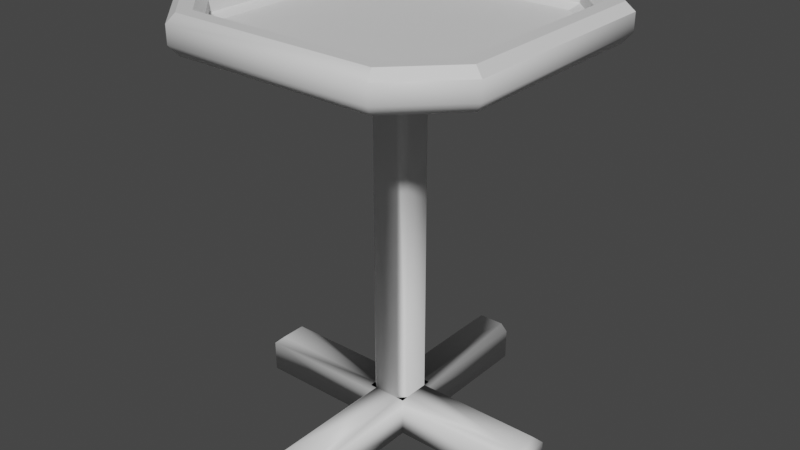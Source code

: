 # Source: Tray.blend  (saved by Blender 2.80.75; exported with 4.5.12 LTS)
import bpy
from mathutils import Matrix  # noqa: F401  (used for matrix-valued properties, if any)

bpy.ops.wm.read_factory_settings(use_empty=True)
scene = bpy.context.scene
scene.name = 'Scene'

# ---- collections
col_collection = bpy.data.collections.new('Collection'); scene.collection.children.link(col_collection)

# ---- materials (node trees are filled in below, after node groups)
mat_material = bpy.data.materials.new('Material')
mat_material.alpha_threshold = 0.0
mat_material.use_transparent_shadow = False
mat_material.line_color = (0.0, 0.0, 0.0, 1.0)
mat_metal = bpy.data.materials.new('Metal')
mat_metal.use_transparent_shadow = False
mat_paper = bpy.data.materials.new('Paper')
mat_paper.use_transparent_shadow = False
mat_highlight = bpy.data.materials.new('Highlight')
mat_highlight.use_transparent_shadow = False

# ---- material node trees
mat_material.use_nodes = True; mat_material.node_tree.nodes.clear()
_N = mat_material.node_tree.nodes; _L = mat_material.node_tree.links
n0 = _N.new('ShaderNodeOutputMaterial'); n0.name = 'Material Output'; n0.location = (300, 300)
n1 = _N.new('ShaderNodeBsdfPrincipled'); n1.name = 'Principled BSDF'; n1.location = (10, 300)
n1.distribution = 'GGX'
n1.subsurface_method = 'BURLEY'
n1.inputs[2].default_value = 0.4
n1.inputs[3].default_value = 1.45
n1.inputs[27].default_value = (0.0, 0.0, 0.0, 1.0)
n1.inputs[28].default_value = 1.0
_L.new(n1.outputs[0], n0.inputs[0])
n0.is_active_output = True
mat_metal.use_nodes = True; mat_metal.node_tree.nodes.clear()
_N = mat_metal.node_tree.nodes; _L = mat_metal.node_tree.links
n0 = _N.new('ShaderNodeOutputMaterial'); n0.name = 'Material Output'; n0.location = (300, 300)
n1 = _N.new('ShaderNodeBsdfPrincipled'); n1.name = 'Principled BSDF'; n1.location = (10, 300)
n1.distribution = 'GGX'
n1.subsurface_method = 'BURLEY'
n1.inputs[3].default_value = 1.45
n1.inputs[27].default_value = (0.0, 0.0, 0.0, 1.0)
n1.inputs[28].default_value = 1.0
_L.new(n1.outputs[0], n0.inputs[0])
n0.is_active_output = True
mat_paper.use_nodes = True; mat_paper.node_tree.nodes.clear()
_N = mat_paper.node_tree.nodes; _L = mat_paper.node_tree.links
n0 = _N.new('ShaderNodeOutputMaterial'); n0.name = 'Material Output'; n0.location = (300, 300)
n1 = _N.new('ShaderNodeBsdfPrincipled'); n1.name = 'Principled BSDF'; n1.location = (10, 300)
n1.distribution = 'GGX'
n1.subsurface_method = 'BURLEY'
n1.inputs[3].default_value = 1.45
n1.inputs[27].default_value = (0.0, 0.0, 0.0, 1.0)
n1.inputs[28].default_value = 1.0
_L.new(n1.outputs[0], n0.inputs[0])
n0.is_active_output = True
mat_highlight.use_nodes = True; mat_highlight.node_tree.nodes.clear()
_N = mat_highlight.node_tree.nodes; _L = mat_highlight.node_tree.links
n0 = _N.new('ShaderNodeOutputMaterial'); n0.name = 'Material Output'; n0.location = (300, 300)
n1 = _N.new('ShaderNodeBsdfPrincipled'); n1.name = 'Principled BSDF'; n1.location = (10, 300)
n1.distribution = 'GGX'
n1.subsurface_method = 'BURLEY'
n1.inputs[3].default_value = 1.45
n1.inputs[27].default_value = (0.0, 0.0, 0.0, 1.0)
n1.inputs[28].default_value = 1.0
_L.new(n1.outputs[0], n0.inputs[0])
n0.is_active_output = True

# ---- world
world_world = bpy.data.worlds.new('World'); scene.world = world_world
world_world.use_nodes = True; world_world.node_tree.nodes.clear()
_N = world_world.node_tree.nodes; _L = world_world.node_tree.links
n0 = _N.new('ShaderNodeOutputWorld'); n0.name = 'World Output'; n0.location = (300, 300)
n1 = _N.new('ShaderNodeBackground'); n1.name = 'Background'; n1.location = (10, 300)
n1.inputs[0].default_value = (0.05088, 0.05088, 0.05088, 1.0)
_L.new(n1.outputs[0], n0.inputs[0])
n0.is_active_output = True
world_world.color = (0.05088, 0.05088, 0.05088)
world_world.use_sun_shadow = False
world_world.sun_shadow_jitter_overblur = 0.0

# ---- meshes
me_cube = bpy.data.meshes.new('Cube')
me_cube.from_pydata([(-0.3, 0.3, -3.4), (-0.3, -0.3, -3.4), (0.3, 0.3, -3.4), (0.3, -0.3, -3.4), (0.3, -2.3, -3.978), (-0.3, -2.3, -3.978), (-0.3, 0.3, -3.978), (-0.3, -0.3, -3.978), (0.3, 0.3, -3.978), (0.3, -0.3, -3.978), (2.3, -0.3, -3.978), (2.3, 0.3, -3.978), (-2.3, 0.3, -3.978), (-2.3, -0.3, -3.978), (0.3, 2.3, -3.978), (-0.3, 2.3, -3.978), (0.3, 0.1964, 1.4), (0.1964, 0.3, 1.4), (0.1964, 0.3, -3.4), (0.3, 0.1964, -3.4), (0.3, 0.3, -3.4), (0.1964, -0.3, 1.4), (0.3, -0.1964, 1.4), (0.3, -0.1964, -3.4), (0.1964, -0.3, -3.4), (0.3, -0.3, -3.4), (-0.1964, 0.3, 1.4), (-0.3, 0.1964, 1.4), (-0.3, 0.1964, -3.4), (-0.1964, 0.3, -3.4), (-0.3, 0.3, -3.4), (-0.3, -0.1964, 1.4), (-0.1964, -0.3, 1.4), (-0.1964, -0.3, -3.4), (-0.3, -0.1964, -3.4), (-0.3, -0.3, -3.4), (0.3, -0.3, -3.504), (0.1964, -0.1964, -3.4), (0.3, 0.3, -3.504), (0.1964, 0.1964, -3.4), (-0.1964, -0.1964, -3.4), (-0.3, -0.3, -3.504), (-0.1964, 0.1964, -3.4), (-0.3, 0.3, -3.504), (0.1964, -2.196, -3.4), (0.3, -2.3, -3.504), (-0.1964, -2.196, -3.4), (-0.3, -2.3, -3.504), (2.196, -0.1964, -3.4), (2.3, -0.3, -3.504), (2.196, 0.1964, -3.4), (2.3, 0.3, -3.504), (-2.196, 0.1964, -3.4), (-2.3, 0.3, -3.504), (-2.196, -0.1964, -3.4), (-2.3, -0.3, -3.504), (0.1964, 2.3, -3.4), (0.3, 2.3, -3.504), (-0.3, 2.3, -3.504), (-0.1964, 2.3, -3.4), (-1.811, 1.328, 2.044), (-1.328, 1.811, 2.044), (1.328, 1.811, 2.044), (1.811, 1.328, 2.044), (1.811, -1.328, 2.044), (-1.328, -1.811, 2.044), (-1.811, -1.328, 2.044), (1.328, -1.811, 2.044), (1.39, 1.962, 2.279), (1.44, 2.082, 2.4), (-1.39, 1.962, 2.279), (-1.44, 2.082, 2.4), (1.962, -1.39, 2.279), (2.082, -1.44, 2.4), (2.082, 1.44, 2.4), (1.962, 1.39, 2.279), (-1.962, -1.39, 2.279), (-2.082, -1.44, 2.4), (-2.082, 1.44, 2.4), (-1.962, 1.39, 2.279), (1.44, -2.082, 2.4), (1.39, -1.962, 2.279), (-1.44, -2.082, 2.4), (-1.39, -1.962, 2.279), (-1.501, 2.292, 1.874), (-1.572, 2.4, 2.021), (-2.4, 1.572, 2.021), (-2.292, 1.501, 1.874), (1.501, -2.292, 1.874), (1.572, -2.4, 2.021), (2.4, -1.572, 2.021), (2.292, -1.501, 1.874), (-2.292, -1.501, 1.874), (-2.4, -1.572, 2.021), (-1.572, -2.4, 2.021), (-1.501, -2.292, 1.874), (2.292, 1.501, 1.874), (2.4, 1.572, 2.021), (1.572, 2.4, 2.021), (1.501, 2.292, 1.874), (-2.4, 1.572, 2.279), (-2.279, 1.522, 2.4), (-1.522, 2.279, 2.4), (-1.572, 2.4, 2.279), (1.522, 2.279, 2.4), (1.572, 2.4, 2.279), (2.4, 1.572, 2.279), (2.279, 1.522, 2.4), (2.279, -1.522, 2.4), (2.4, -1.572, 2.279), (-1.572, -2.4, 2.279), (-1.522, -2.279, 2.4), (-2.279, -1.522, 2.4), (-2.4, -1.572, 2.279), (1.572, -2.4, 2.279), (1.522, -2.279, 2.4), (-1.962, 1.39, 2.116), (-1.39, 1.962, 2.116), (1.39, 1.962, 2.116), (1.962, 1.39, 2.116), (1.962, -1.39, 2.116), (-1.39, -1.962, 2.116), (-1.962, -1.39, 2.116), (1.39, -1.962, 2.116)], [], [(30, 29, 18, 20, 2, 0), (25, 24, 33, 35, 1, 3), (35, 34, 28, 30, 0, 1), (45, 47, 5, 4), (86, 93, 113, 100), (19, 16, 22, 23), (34, 31, 27, 28), (20, 19, 23, 25, 3, 2), (24, 21, 32, 33), (39, 37, 48, 50), (51, 49, 10, 11), (38, 8, 14, 57), (37, 40, 46, 44), (41, 7, 5, 47), (36, 9, 10, 49), (6, 8, 9, 7), (9, 8, 11, 10), (8, 6, 15, 14), (3, 1, 40, 37), (42, 39, 56, 59), (7, 9, 4, 5), (7, 41, 55, 13), (55, 53, 12, 13), (9, 36, 45, 4), (2, 3, 37, 39), (40, 42, 52, 54), (58, 59, 56, 57, 14, 15), (6, 7, 13, 12), (1, 0, 42, 40), (6, 43, 58, 15), (90, 97, 106, 109), (0, 2, 39, 42), (43, 6, 12, 53), (8, 38, 51, 11), (18, 19, 20), (23, 24, 25), (28, 29, 30), (33, 34, 35), (16, 19, 18, 17), (33, 32, 31, 34), (21, 24, 23, 22), (26, 29, 28, 27), (47, 45, 44, 46), (41, 47, 46, 40), (45, 36, 37, 44), (49, 51, 50, 48), (48, 37, 36, 49), (51, 38, 39, 50), (53, 55, 54, 52), (52, 42, 43, 53), (55, 41, 40, 54), (38, 57, 56, 39), (58, 43, 42, 59), (29, 26, 17, 18), (94, 89, 114, 110), (97, 98, 105, 106), (98, 85, 103, 105), (89, 90, 109, 114), (93, 94, 110, 113), (85, 86, 100, 103), (73, 80, 115, 108), (26, 27, 87, 84), (16, 17, 99, 96), (21, 22, 91, 88), (32, 21, 88, 95), (27, 31, 92, 87), (31, 32, 95, 92), (22, 16, 96, 91), (74, 73, 108, 107), (75, 68, 118, 119), (81, 72, 120, 123), (79, 76, 122, 116), (82, 77, 112, 111), (71, 69, 104, 102), (17, 26, 84, 99), (76, 83, 121, 122), (63, 62, 61, 60, 66, 65, 67, 64), (78, 71, 102, 101), (72, 75, 119, 120), (70, 79, 116, 117), (77, 78, 101, 112), (69, 74, 107, 104), (80, 82, 111, 115), (83, 81, 123, 121), (101, 102, 103, 100), (102, 104, 105, 103), (107, 108, 109, 106), (111, 112, 113, 110), (100, 113, 112, 101), (95, 88, 89, 94), (87, 92, 93, 86), (104, 107, 106, 105), (97, 90, 91, 96), (85, 98, 99, 84), (86, 85, 84, 87), (110, 114, 115, 111), (90, 89, 88, 91), (98, 97, 96, 99), (94, 93, 92, 95), (108, 115, 114, 109), (79, 70, 71, 78), (70, 68, 69, 71), (75, 72, 73, 74), (83, 76, 77, 82), (78, 77, 76, 79), (68, 75, 74, 69), (82, 80, 81, 83), (72, 81, 80, 73), (68, 70, 117, 118), (60, 61, 117, 116), (61, 62, 118, 117), (63, 64, 120, 119), (65, 66, 122, 121), (66, 60, 116, 122), (62, 63, 119, 118), (67, 65, 121, 123), (64, 67, 123, 120)])
me_cube.polygons.foreach_set('use_smooth', [1, 1, 1, 1, 1, 1, 1, 1, 1, 1, 1, 1, 1, 1, 1, 1, 1, 1, 1, 1, 1, 1, 1, 1, 1, 1, 1, 1, 1, 1, 1, 1, 1, 1, 1, 1, 1, 1, 1, 1, 1, 1, 1, 1, 1, 1, 1, 1, 1, 1, 1, 1, 1, 1, 1, 1, 1, 1, 1, 1, 0, 1, 1, 1, 1, 1, 1, 1, 0, 0, 0, 0, 0, 0, 1, 0, 0, 0, 0, 0, 0, 0, 0, 0, 0, 0, 0, 0, 1, 1, 1, 0, 1, 1, 1, 1, 1, 1, 1, 0, 0, 0, 0, 0, 0, 0, 0, 0, 0, 0, 0, 0, 0, 0, 0, 0, 0])
me_cube.polygons.foreach_set('material_index', [1, 1, 1, 1, 1, 1, 1, 1, 1, 1, 1, 1, 1, 1, 1, 1, 1, 1, 1, 1, 1, 1, 1, 1, 1, 1, 1, 1, 1, 1, 1, 1, 1, 1, 1, 1, 1, 1, 1, 1, 1, 1, 1, 1, 1, 1, 1, 1, 1, 1, 1, 1, 1, 1, 1, 1, 1, 1, 1, 1, 1, 1, 1, 1, 1, 1, 1, 1, 1, 1, 1, 1, 1, 1, 1, 1, 2, 1, 1, 1, 1, 1, 1, 1, 3, 3, 3, 3, 3, 3, 3, 3, 3, 3, 3, 3, 3, 3, 3, 3, 3, 3, 3, 3, 3, 3, 3, 3, 1, 3, 3, 3, 3, 3, 3, 3, 3])
_uv = me_cube.uv_layers.new(name='UVMap')
_uv.uv.foreach_set('vector', [0.625, 0.5, 0.625, 0.5431, 0.625, 0.7069, 0.625, 0.75, 0.625, 0.75, 0.625, 0.5, 0.375, 0.25, 0.375, 0.2931, 0.375, 0.4569, 0.375, 0.5, 0.375, 0.5, 0.375, 0.25, 0.375, 0.5, 0.375, 0.5431, 0.375, 0.7069, 0.375, 0.75, 0.375, 0.75, 0.375, 0.5, 0.375, 0.25, 0.375, 0.5, 0.375, 0.5, 0.375, 0.25, 0.625, 0.7069, 0.625, 0.5431, 0.625, 0.5431, 0.625, 0.7069, 0.125, 0.5431, 0.375, 0.5431, 0.375, 0.7069, 0.125, 0.7069, 0.375, 0.5431, 0.625, 0.5431, 0.625, 0.7069, 0.375, 0.7069, 0.125, 0.5, 0.125, 0.5431, 0.125, 0.7069, 0.125, 0.75, 0.125, 0.75, 0.125, 0.5, 0.375, 0.2931, 0.625, 0.2931, 0.625, 0.4569, 0.375, 0.4569, 0.125, 0.5431, 0.125, 0.7069, 0.125, 0.7069, 0.125, 0.5431, 0.125, 0.5, 0.125, 0.75, 0.125, 0.75, 0.125, 0.5, 0.625, 0.75, 0.625, 0.75, 0.625, 0.75, 0.625, 0.75, 0.375, 0.2931, 0.375, 0.4569, 0.375, 0.4569, 0.375, 0.2931, 0.375, 0.5, 0.375, 0.5, 0.375, 0.5, 0.375, 0.5, 0.125, 0.75, 0.125, 0.75, 0.125, 0.75, 0.125, 0.75, 0.375, 0.75, 0.625, 0.75, 0.625, 1.0, 0.375, 1.0, 0.625, 1.0, 0.625, 0.75, 0.625, 0.75, 0.625, 1.0, 0.625, 0.75, 0.375, 0.75, 0.375, 0.75, 0.625, 0.75, 0.375, 0.25, 0.375, 0.5, 2.384e-07, 0.0, 0.0, -2.384e-07, 0.625, 0.5431, 0.625, 0.7069, 0.625, 0.7069, 0.625, 0.5431, 0.375, 1.0, 0.625, 1.0, 0.625, 1.0, 0.375, 1.0, 0.375, 0.5, 0.375, 0.5, 0.375, 0.5, 0.375, 0.5, 0.375, 0.5, 0.375, 0.75, 0.375, 0.75, 0.375, 0.5, 0.125, 0.75, 0.125, 0.75, 0.125, 0.75, 0.125, 0.75, 0.125, 0.5, 0.125, 0.75, 1.192e-07, 0.0, 1.192e-07, 0.0, 0.375, 0.5431, 0.375, 0.7069, 0.375, 0.7069, 0.375, 0.5431, 0.625, 0.5, 0.625, 0.5431, 0.625, 0.7069, 0.625, 0.75, 0.625, 0.75, 0.625, 0.5, 0.375, 0.75, 0.375, 1.0, 0.375, 1.0, 0.375, 0.75, 0.375, 0.5, 0.375, 0.75, 2.384e-07, 0.0, 0.0, 0.0, 0.625, 0.5, 0.625, 0.5, 0.625, 0.5, 0.625, 0.5, 0.375, 0.7069, 0.375, 0.5431, 0.375, 0.5431, 0.375, 0.7069, 0.625, 0.5, 0.625, 0.75, -2.384e-07, 0.0, 0.0, 0.0, 0.625, 0.5, 0.625, 0.5, 0.625, 0.5, 0.625, 0.5, 0.625, 0.75, 0.625, 0.75, 0.625, 0.75, 0.625, 0.75, 0.625, 0.7069, 0.625, 0.75, 0.625, 0.75, 0.125, 0.7069, 0.125, 0.75, 0.125, 0.75, 0.375, 0.7069, 0.375, 0.75, 0.375, 0.75, 0.375, 0.4569, 0.375, 0.5, 0.375, 0.5, 0.375, 0.5431, 0.125, 0.5431, 0.125, 0.5, 0.375, 0.5, 0.375, 0.4569, 0.625, 0.4569, 0.625, 0.5431, 0.375, 0.5431, 0.625, 0.2931, 0.375, 0.2931, 0.375, 0.25, 0.625, 0.25, 0.875, 0.5431, 0.625, 0.5431, 0.625, 0.5, 0.875, 0.5, 0.375, 0.5, 0.375, 0.25, 0.375, 0.2931, 0.375, 0.4569, 0.375, 0.5, 0.375, 0.5, 0.375, 0.4569, 0.375, 0.4569, 0.125, 0.75, 0.125, 0.75, 0.125, 0.75, 0.125, 0.75, 0.125, 0.75, 0.125, 0.5, 0.125, 0.5431, 0.125, 0.7069, 0.125, 0.7069, 0.125, 0.7069, 0.125, 0.75, 0.125, 0.75, 0.625, 0.75, 0.625, 0.75, 0.625, 0.75, 0.625, 0.75, 0.375, 0.75, 0.375, 0.5, 0.375, 0.5431, 0.375, 0.7069, 0.375, 0.7069, 0.375, 0.7069, 0.375, 0.75, 0.375, 0.75, 0.375, 0.5, 0.375, 0.5, 0.375, 0.5431, 0.375, 0.5431, 0.625, 0.75, 0.625, 0.75, 0.625, 0.7069, 0.625, 0.7069, 0.625, 0.5, 0.625, 0.5, 0.625, 0.5431, 0.625, 0.5431, 0.625, 0.5431, 0.875, 0.5431, 0.875, 0.7069, 0.625, 0.7069, 0.625, 0.4569, 0.625, 0.2931, 0.625, 0.2931, 0.625, 0.4569, 0.375, 0.5431, 0.375, 0.5, 0.375, 0.5, 0.375, 0.5431, 0.875, 0.7069, 0.875, 0.5431, 0.875, 0.5431, 0.875, 0.7069, 0.625, 0.2931, 0.625, 0.25, 0.625, 0.25, 0.625, 0.2931, 0.625, 0.5431, 0.625, 0.4569, 0.625, 0.4569, 0.625, 0.5431, 0.875, 0.5431, 0.875, 0.5, 0.875, 0.5, 0.875, 0.5431, 0.3915, 0.2, 0.425, 0.2335, 0.4207, 0.2437, 0.3813, 0.2043, 0.875, 0.5431, 0.875, 0.5, 0.875, 0.5, 0.875, 0.5431, 0.375, 0.5431, 0.375, 0.5, 0.375, 0.5, 0.375, 0.5431, 0.625, 0.2931, 0.625, 0.25, 0.625, 0.25, 0.625, 0.2931, 0.625, 0.4569, 0.625, 0.2931, 0.625, 0.2931, 0.625, 0.4569, 0.625, 0.7069, 0.625, 0.5431, 0.625, 0.5431, 0.625, 0.7069, 0.625, 0.5431, 0.625, 0.4569, 0.625, 0.4569, 0.625, 0.5431, 0.375, 0.7069, 0.375, 0.5431, 0.375, 0.5431, 0.375, 0.7069, 0.3915, 0.05, 0.3915, 0.2, 0.3813, 0.2043, 0.3813, 0.04575, 0.3978, 0.0526, 0.4276, 0.02282, 0.4276, 0.02282, 0.3978, 0.0526, 0.4276, 0.2272, 0.3978, 0.1974, 0.3978, 0.1974, 0.4276, 0.2272, 0.6022, 0.0526, 0.6022, 0.1974, 0.6022, 0.1974, 0.6022, 0.0526, 0.575, 0.2335, 0.6085, 0.2, 0.6187, 0.2043, 0.5793, 0.2437, 0.575, 0.01654, 0.425, 0.01654, 0.4207, 0.006279, 0.5793, 0.006279, 0.875, 0.7069, 0.875, 0.5431, 0.875, 0.5431, 0.875, 0.7069, 0.6022, 0.1974, 0.5724, 0.2272, 0.5724, 0.2272, 0.6022, 0.1974, 0.4057, 0.05585, 0.4309, 0.03068, 0.5691, 0.03068, 0.5943, 0.05585, 0.5943, 0.1941, 0.5691, 0.2193, 0.4309, 0.2193, 0.4057, 0.1941, 0.6085, 0.05, 0.575, 0.01654, 0.5793, 0.006279, 0.6187, 0.04575, 0.3978, 0.1974, 0.3978, 0.0526, 0.3978, 0.0526, 0.3978, 0.1974, 0.5724, 0.02282, 0.6022, 0.0526, 0.6022, 0.0526, 0.5724, 0.02282, 0.6085, 0.2, 0.6085, 0.05, 0.6187, 0.04575, 0.6187, 0.2043, 0.425, 0.01654, 0.3915, 0.05, 0.3813, 0.04575, 0.4207, 0.006279, 0.425, 0.2335, 0.575, 0.2335, 0.5793, 0.2437, 0.4207, 0.2437, 0.5724, 0.2272, 0.4276, 0.2272, 0.4276, 0.2272, 0.5724, 0.2272, 0.6187, 0.04575, 0.5793, 0.006279, 0.5819, 0.0, 0.625, 0.04315, 0.5793, 0.006279, 0.4207, 0.006279, 0.4181, 0.0, 0.5819, 0.0, 0.3813, 0.04575, 0.3813, 0.2043, 0.375, 0.2069, 0.375, 0.04315, 0.5793, 0.2437, 0.6187, 0.2043, 0.625, 0.2069, 0.5819, 0.25, 0.625, 0.7069, 0.625, 0.5431, 0.625, 0.5457, 0.625, 0.7043, 0.625, 0.4569, 0.625, 0.2931, 0.625, 0.2931, 0.625, 0.4569, 0.625, 0.7069, 0.625, 0.5431, 0.625, 0.5431, 0.625, 0.7069, 0.4207, 0.006279, 0.3813, 0.04575, 0.375, 0.04315, 0.4181, 0.0, 0.375, 0.5431, 0.375, 0.7069, 0.375, 0.7069, 0.375, 0.5431, 0.875, 0.5431, 0.875, 0.7069, 0.875, 0.7069, 0.875, 0.5431, 0.875, 0.5, 0.875, 0.5431, 0.875, 0.5431, 0.875, 0.5, 0.625, 0.4569, 0.625, 0.2931, 0.625, 0.2957, 0.625, 0.4543, 0.625, 0.25, 0.625, 0.2931, 0.625, 0.2931, 0.625, 0.25, 0.375, 0.5, 0.375, 0.5431, 0.375, 0.5431, 0.375, 0.5, 0.625, 0.4569, 0.625, 0.5431, 0.625, 0.5431, 0.625, 0.4569, 0.3813, 0.2043, 0.4207, 0.2437, 0.4181, 0.25, 0.375, 0.2069, 0.6022, 0.0526, 0.5724, 0.02282, 0.575, 0.01654, 0.6085, 0.05, 0.5724, 0.02282, 0.4276, 0.02282, 0.425, 0.01654, 0.575, 0.01654, 0.3978, 0.0526, 0.3978, 0.1974, 0.3915, 0.2, 0.3915, 0.05, 0.5724, 0.2272, 0.6022, 0.1974, 0.6085, 0.2, 0.575, 0.2335, 0.6085, 0.05, 0.6085, 0.2, 0.6022, 0.1974, 0.6022, 0.0526, 0.4276, 0.02282, 0.3978, 0.0526, 0.3915, 0.05, 0.425, 0.01654, 0.575, 0.2335, 0.425, 0.2335, 0.4276, 0.2272, 0.5724, 0.2272, 0.3978, 0.1974, 0.4276, 0.2272, 0.425, 0.2335, 0.3915, 0.2, 0.4276, 0.02282, 0.5724, 0.02282, 0.5724, 0.02282, 0.4276, 0.02282, 0.5943, 0.05585, 0.5691, 0.03068, 0.5724, 0.02282, 0.6022, 0.0526, 0.5691, 0.03068, 0.4309, 0.03068, 0.4276, 0.02282, 0.5724, 0.02282, 0.4057, 0.05585, 0.4057, 0.1941, 0.3978, 0.1974, 0.3978, 0.0526, 0.5691, 0.2193, 0.5943, 0.1941, 0.6022, 0.1974, 0.5724, 0.2272, 0.5943, 0.1941, 0.5943, 0.05585, 0.6022, 0.0526, 0.6022, 0.1974, 0.4309, 0.03068, 0.4057, 0.05585, 0.3978, 0.0526, 0.4276, 0.02282, 0.4309, 0.2193, 0.5691, 0.2193, 0.5724, 0.2272, 0.4276, 0.2272, 0.4057, 0.1941, 0.4309, 0.2193, 0.4276, 0.2272, 0.3978, 0.1974])
me_cube.materials.append(mat_material)
me_cube.materials.append(mat_metal)
me_cube.materials.append(mat_paper)
me_cube.materials.append(mat_highlight)
me_cube.use_remesh_preserve_volume = False
me_cube.use_remesh_preserve_attributes = False
me_cube.use_mirror_vertex_groups = False
me_cube.update()

# ---- objects
ob_cube = bpy.data.objects.new('Cube', me_cube)

# ---- transforms, parenting, visibility, modifiers, constraints
ob_cube.location = (0.0, 0.0, 0.0)
ob_cube.lock_rotations_4d = False
ob_cube.empty_display_type = 'ARROWS'
ob_cube.lineart.crease_threshold = 0.0

# ---- collection membership
col_collection.objects.link(ob_cube)

# ---- scene / render settings (as saved in the file)
scene.frame_start = 1; scene.frame_end = 250; scene.frame_set(1)
scene.render.engine = 'BLENDER_EEVEE_NEXT'
scene.cycles.use_denoising = False
scene.cycles.samples = 128
scene.cycles.sampling_pattern = 'TABULATED_SOBOL'
scene.cycles.use_adaptive_sampling = False
scene.cycles.use_light_tree = False
scene.view_settings.view_transform = 'Filmic'
bpy.context.view_layer.update()

# ---- added for rendering (the .blend has no active camera and no usable light): camera, sun
cam_auto = bpy.data.cameras.new('AutoCamera')
cam_auto.lens = 50.0
cam_auto.sensor_width = 36.0
cam_auto.clip_end = 1000.0
ob_auto_camera = bpy.data.objects.new('AutoCamera', cam_auto)
scene.collection.objects.link(ob_auto_camera)
ob_auto_camera.location = (8.6177, -10.3412, 6.10536)
ob_auto_camera.rotation_euler = (1.09748, -7.21219e-08, 0.694738)
scene.camera = ob_auto_camera
light_auto_sun = bpy.data.lights.new('AutoSun', 'SUN')
light_auto_sun.energy = 3.0
light_auto_sun.angle = 0.0523599
ob_auto_sun = bpy.data.objects.new('AutoSun', light_auto_sun)
scene.collection.objects.link(ob_auto_sun)
ob_auto_sun.rotation_euler = (0.872665, 0.174533, 0.523599)
bpy.context.view_layer.update()
